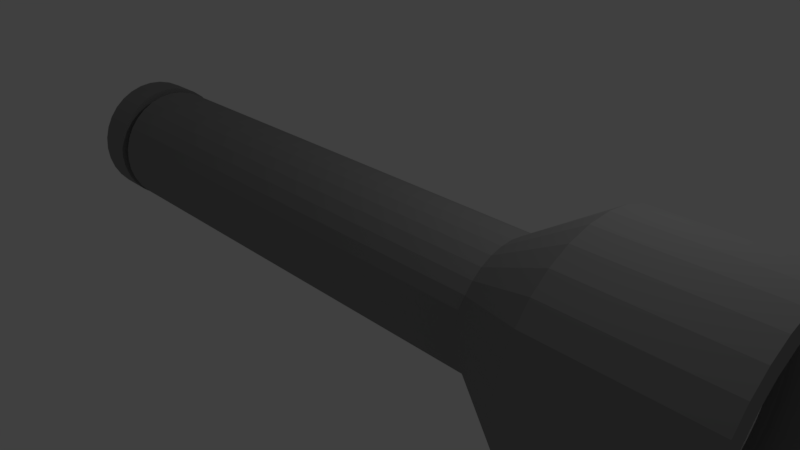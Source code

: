# Source: flashlight.blend  (saved by Blender 2.77.0; exported with 4.5.12 LTS)
import bpy
from mathutils import Matrix  # noqa: F401  (used for matrix-valued properties, if any)

bpy.ops.wm.read_factory_settings(use_empty=True)
scene = bpy.context.scene
scene.name = 'Scene'

# ---- collections
col_collection_1 = bpy.data.collections.new('Collection 1'); scene.collection.children.link(col_collection_1)

# ---- materials (node trees are filled in below, after node groups)
mat_flashlightmat = bpy.data.materials.new('FlashlightMat')
mat_flashlightmat.alpha_threshold = 0.0
mat_flashlightmat.use_transparent_shadow = False
mat_flashlightmat.diffuse_color = (0.2668, 0.2668, 0.2668, 1.0)
mat_flashlightmat.roughness = 0.5

# ---- material node trees

# ---- world
world_world = bpy.data.worlds.new('World'); scene.world = world_world
world_world.color = (0.05088, 0.05088, 0.05088)
world_world.use_sun_shadow = False
world_world.sun_shadow_jitter_overblur = 0.0
world_world.cycles.sampling_method = 'MANUAL'

# ---- cameras
cam_camera = bpy.data.cameras.new('Camera')
cam_camera.clip_end = 100.0
cam_camera.lens = 35.0
cam_camera.sensor_width = 32.0
cam_camera.sensor_height = 18.0
cam_camera.ortho_scale = 7.314
cam_camera.dof.focus_distance = 0.0
cam_camera.dof.aperture_fstop = 128.0

# ---- lights
light_lamp = bpy.data.lights.new('Lamp', 'POINT')
light_lamp.transmission_factor = 0.0
light_lamp.cutoff_distance = 30.0
light_lamp.energy = 100.0
light_lamp.shadow_buffer_clip_start = 1.001
light_lamp.shadow_soft_size = 0.1
light_lamp.shadow_maximum_resolution = 0.006
light_lamp.use_absolute_resolution = True

# ---- meshes
me_cylinder_001 = bpy.data.meshes.new('Cylinder.001')
me_cylinder_001.from_pydata([(-3.062, 0.7702, 0.6816), (-3.062, 0.7702, 1.028), (-2.829, 0.7472, 0.6816), (-2.829, 0.7472, 1.028), (-2.605, 0.6792, 0.6816), (-2.605, 0.6792, 1.028), (-2.399, 0.5689, 0.6816), (-2.399, 0.5689, 1.028), (-2.218, 0.4203, 0.6816), (-2.218, 0.4203, 1.028), (-2.069, 0.2394, 0.6816), (-2.069, 0.2394, 1.028), (-1.959, 0.03288, 0.6816), (-1.959, 0.03288, 1.028), (-1.891, -0.1912, 0.6816), (-1.891, -0.1912, 1.028), (-1.868, -0.4242, 0.6816), (-1.868, -0.4242, 1.028), (-1.891, -0.6572, 0.6816), (-1.891, -0.6572, 1.028), (-1.959, -0.8812, 0.6816), (-1.959, -0.8812, 1.028), (-2.069, -1.088, 0.6816), (-2.069, -1.088, 1.028), (-2.218, -1.269, 0.6816), (-2.218, -1.269, 1.028), (-2.399, -1.417, 0.6816), (-2.399, -1.417, 1.028), (-2.605, -1.528, 0.6816), (-2.605, -1.528, 1.028), (-2.829, -1.596, 0.6816), (-2.829, -1.596, 1.028), (-3.062, -1.618, 0.6816), (-3.062, -1.618, 1.028), (-3.295, -1.596, 0.6816), (-3.295, -1.596, 1.028), (-3.519, -1.528, 0.6816), (-3.519, -1.528, 1.028), (-3.726, -1.417, 0.6816), (-3.726, -1.417, 1.028), (-3.907, -1.269, 0.6816), (-3.907, -1.269, 1.028), (-4.055, -1.088, 0.6816), (-4.055, -1.088, 1.028), (-4.166, -0.8812, 0.6816), (-4.166, -0.8812, 1.028), (-4.234, -0.6572, 0.6816), (-4.234, -0.6572, 1.028), (-4.256, -0.4242, 0.6816), (-4.256, -0.4242, 1.028), (-4.234, -0.1912, 0.6816), (-4.234, -0.1912, 1.028), (-4.166, 0.03288, 0.6816), (-4.166, 0.03288, 1.028), (-4.055, 0.2394, 0.6816), (-4.055, 0.2394, 1.028), (-3.907, 0.4203, 0.6816), (-3.907, 0.4203, 1.028), (-3.726, 0.5689, 0.6816), (-3.726, 0.5689, 1.028), (-3.519, 0.6792, 0.6816), (-3.519, 0.6792, 1.028), (-3.295, 0.7472, 0.6816), (-3.295, 0.7472, 1.028)], [], [(0, 1, 3, 2), (2, 3, 5, 4), (4, 5, 7, 6), (6, 7, 9, 8), (8, 9, 11, 10), (10, 11, 13, 12), (12, 13, 15, 14), (14, 15, 17, 16), (16, 17, 19, 18), (18, 19, 21, 20), (20, 21, 23, 22), (22, 23, 25, 24), (24, 25, 27, 26), (26, 27, 29, 28), (28, 29, 31, 30), (30, 31, 33, 32), (32, 33, 35, 34), (34, 35, 37, 36), (36, 37, 39, 38), (38, 39, 41, 40), (40, 41, 43, 42), (42, 43, 45, 44), (44, 45, 47, 46), (46, 47, 49, 48), (48, 49, 51, 50), (50, 51, 53, 52), (52, 53, 55, 54), (54, 55, 57, 56), (56, 57, 59, 58), (58, 59, 61, 60), (3, 1, 63, 61, 59, 57, 55, 53, 51, 49, 47, 45, 43, 41, 39, 37, 35, 33, 31, 29, 27, 25, 23, 21, 19, 17, 15, 13, 11, 9, 7, 5), (60, 61, 63, 62), (62, 63, 1, 0), (0, 2, 4, 6, 8, 10, 12, 14, 16, 18, 20, 22, 24, 26, 28, 30, 32, 34, 36, 38, 40, 42, 44, 46, 48, 50, 52, 54, 56, 58, 60, 62)])
me_cylinder_001.use_remesh_preserve_volume = False
me_cylinder_001.use_remesh_preserve_attributes = False
me_cylinder_001.use_mirror_vertex_groups = False
me_cylinder_001.update()
me_cylinder = bpy.data.meshes.new('Cylinder')
me_cylinder.from_pydata([(-0.4116, 0.4804, 2.583), (-0.224, 0.4235, 2.583), (-0.05111, 0.3311, 2.583), (0.1004, 0.2068, 2.583), (0.2248, 0.05523, 2.583), (0.3172, -0.1177, 2.583), (0.3741, -0.3052, 2.583), (0.3933, -0.5003, 2.583), (0.3741, -0.6954, 2.583), (0.3172, -0.883, 2.583), (0.2248, -1.056, 2.583), (0.1004, -1.207, 2.583), (-0.05111, -1.332, 2.583), (-0.224, -1.424, 2.583), (-0.4116, -1.481, 2.583), (-0.6067, -1.5, 2.583), (-0.8018, -1.481, 2.583), (-0.9894, -1.424, 2.583), (-1.162, -1.332, 2.583), (-1.314, -1.207, 2.583), (-1.438, -1.056, 2.583), (-1.531, -0.883, 2.583), (-1.587, -0.6954, 2.583), (-1.607, -0.5003, 2.583), (-1.587, -0.3052, 2.583), (-1.531, -0.1177, 2.583), (-1.438, 0.05523, 2.583), (-1.314, 0.2068, 2.583), (-1.162, 0.3311, 2.583), (-0.9894, 0.4235, 2.583), (-0.8018, 0.4804, 2.583), (-0.6067, 0.4997, 2.583), (-0.4116, 0.4804, -4.042), (-0.224, 0.4235, -4.042), (-0.05111, 0.3311, -4.042), (0.1004, 0.2068, -4.042), (0.2248, 0.05523, -4.042), (0.3172, -0.1177, -4.042), (0.3741, -0.3052, -4.042), (0.3933, -0.5003, -4.042), (0.3741, -0.6954, -4.042), (0.3172, -0.883, -4.042), (0.2248, -1.056, -4.042), (0.1004, -1.207, -4.042), (-0.05111, -1.332, -4.042), (-0.224, -1.424, -4.042), (-0.4116, -1.481, -4.042), (-0.6067, -1.5, -4.042), (-0.8018, -1.481, -4.042), (-0.9894, -1.424, -4.042), (-1.162, -1.332, -4.042), (-1.314, -1.207, -4.042), (-1.438, -1.056, -4.042), (-1.531, -0.883, -4.042), (-1.587, -0.6954, -4.042), (-1.607, -0.5003, -4.042), (-1.587, -0.3052, -4.042), (-1.531, -0.1177, -4.042), (-1.438, 0.05523, -4.042), (-1.314, 0.2068, -4.042), (-1.162, 0.3311, -4.042), (-0.9894, 0.4235, -4.042), (-0.8018, 0.4804, -4.042), (-0.6067, 0.4997, -4.042), (-0.4116, 0.4804, -4.042), (-0.224, 0.4235, -4.042), (-0.05111, 0.3311, -4.042), (0.1004, 0.2068, -4.042), (0.2248, 0.05523, -4.042), (0.3172, -0.1177, -4.042), (0.3741, -0.3052, -4.042), (0.3933, -0.5003, -4.042), (0.3741, -0.6954, -4.042), (0.3172, -0.883, -4.042), (0.2248, -1.056, -4.042), (0.1004, -1.207, -4.042), (-0.05111, -1.332, -4.042), (-0.224, -1.424, -4.042), (-0.4116, -1.481, -4.042), (-0.6067, -1.5, -4.042), (-0.8018, -1.481, -4.042), (-0.9894, -1.424, -4.042), (-1.162, -1.332, -4.042), (-1.314, -1.207, -4.042), (-1.438, -1.056, -4.042), (-1.531, -0.883, -4.042), (-1.587, -0.6954, -4.042), (-1.607, -0.5003, -4.042), (-1.587, -0.3052, -4.042), (-1.531, -0.1177, -4.042), (-1.438, 0.05523, -4.042), (-1.314, 0.2068, -4.042), (-1.162, 0.3311, -4.042), (-0.9894, 0.4235, -4.042), (-0.8018, 0.4804, -4.042), (-0.6067, 0.4997, -4.042), (-0.461, 0.3122, -4.042), (-0.3055, 0.2651, -4.042), (-0.1623, 0.1885, -4.042), (-0.03677, 0.08548, -4.042), (0.06626, -0.04007, -4.042), (0.1428, -0.1833, -4.042), (0.19, -0.3387, -4.042), (0.2059, -0.5003, -4.042), (0.19, -0.662, -4.042), (0.1428, -0.8174, -4.042), (0.06626, -0.9606, -4.042), (-0.03677, -1.086, -4.042), (-0.1623, -1.189, -4.042), (-0.3055, -1.266, -4.042), (-0.461, -1.313, -4.042), (-0.6226, -1.329, -4.042), (-0.7842, -1.313, -4.042), (-0.9396, -1.266, -4.042), (-1.083, -1.189, -4.042), (-1.208, -1.086, -4.042), (-1.311, -0.9606, -4.042), (-1.388, -0.8174, -4.042), (-1.435, -0.662, -4.042), (-1.451, -0.5003, -4.042), (-1.435, -0.3387, -4.042), (-1.388, -0.1833, -4.042), (-1.311, -0.04007, -4.042), (-1.208, 0.08547, -4.042), (-1.083, 0.1885, -4.042), (-0.9396, 0.2651, -4.042), (-0.7842, 0.3122, -4.042), (-0.6226, 0.3281, -4.042), (-0.461, 0.3122, -4.171), (-0.3055, 0.2651, -4.171), (-0.1623, 0.1885, -4.171), (-0.03677, 0.08548, -4.171), (0.06626, -0.04007, -4.171), (0.1428, -0.1833, -4.171), (0.19, -0.3387, -4.171), (0.2059, -0.5003, -4.171), (0.19, -0.662, -4.171), (0.1428, -0.8174, -4.171), (0.06626, -0.9606, -4.171), (-0.03677, -1.086, -4.171), (-0.1623, -1.189, -4.171), (-0.3055, -1.266, -4.171), (-0.461, -1.313, -4.171), (-0.6226, -1.329, -4.171), (-0.7842, -1.313, -4.171), (-0.9396, -1.266, -4.171), (-1.083, -1.189, -4.171), (-1.208, -1.086, -4.171), (-1.311, -0.9606, -4.171), (-1.388, -0.8174, -4.171), (-1.435, -0.662, -4.171), (-1.451, -0.5003, -4.171), (-1.435, -0.3387, -4.171), (-1.388, -0.1833, -4.171), (-1.311, -0.04007, -4.171), (-1.208, 0.08547, -4.171), (-1.083, 0.1885, -4.171), (-0.9396, 0.2651, -4.171), (-0.7842, 0.3122, -4.171), (-0.6226, 0.3281, -4.171), (-0.4227, 0.5045, -4.171), (-0.2305, 0.4462, -4.171), (-0.0534, 0.3515, -4.171), (0.1019, 0.2241, -4.171), (0.2293, 0.06885, -4.171), (0.3239, -0.1083, -4.171), (0.3822, -0.3005, -4.171), (0.4019, -0.5003, -4.171), (0.3822, -0.7002, -4.171), (0.3239, -0.8924, -4.171), (0.2293, -1.07, -4.171), (0.1019, -1.225, -4.171), (-0.0534, -1.352, -4.171), (-0.2305, -1.447, -4.171), (-0.4227, -1.505, -4.171), (-0.6226, -1.525, -4.171), (-0.8225, -1.505, -4.171), (-1.015, -1.447, -4.171), (-1.192, -1.352, -4.171), (-1.347, -1.225, -4.171), (-1.474, -1.07, -4.171), (-1.569, -0.8924, -4.171), (-1.627, -0.7002, -4.171), (-1.647, -0.5003, -4.171), (-1.627, -0.3005, -4.171), (-1.569, -0.1083, -4.171), (-1.474, 0.06885, -4.171), (-1.347, 0.2241, -4.171), (-1.192, 0.3515, -4.171), (-1.015, 0.4462, -4.171), (-0.8225, 0.5045, -4.171), (-0.6226, 0.5242, -4.171), (-0.4227, 0.5045, -4.649), (-0.2305, 0.4462, -4.649), (-0.0534, 0.3515, -4.649), (0.1019, 0.2241, -4.649), (0.2293, 0.06885, -4.649), (0.3239, -0.1083, -4.649), (0.3822, -0.3005, -4.649), (0.4019, -0.5003, -4.649), (0.3822, -0.7002, -4.649), (0.3239, -0.8924, -4.649), (0.2293, -1.07, -4.649), (0.1019, -1.225, -4.649), (-0.0534, -1.352, -4.649), (-0.2305, -1.447, -4.649), (-0.4227, -1.505, -4.649), (-0.6226, -1.525, -4.649), (-0.8225, -1.505, -4.649), (-1.015, -1.447, -4.649), (-1.192, -1.352, -4.649), (-1.347, -1.225, -4.649), (-1.474, -1.07, -4.649), (-1.569, -0.8924, -4.649), (-1.627, -0.7002, -4.649), (-1.647, -0.5003, -4.649), (-1.627, -0.3005, -4.649), (-1.569, -0.1083, -4.649), (-1.474, 0.06885, -4.649), (-1.347, 0.2241, -4.649), (-1.192, 0.3515, -4.649), (-1.015, 0.4462, -4.649), (-0.8225, 0.5045, -4.649), (-0.6226, 0.5242, -4.649), (-0.4776, 0.2287, -4.969), (-0.3381, 0.1864, -4.969), (-0.2096, 0.1177, -4.969), (-0.09698, 0.02527, -4.969), (-0.004535, -0.08737, -4.969), (0.06416, -0.2159, -4.969), (0.1065, -0.3553, -4.969), (0.1207, -0.5003, -4.969), (0.1065, -0.6454, -4.969), (0.06416, -0.7848, -4.969), (-0.004534, -0.9133, -4.969), (-0.09698, -1.026, -4.969), (-0.2096, -1.118, -4.969), (-0.3381, -1.187, -4.969), (-0.4776, -1.229, -4.969), (-0.6226, -1.244, -4.969), (-0.7676, -1.229, -4.969), (-0.907, -1.187, -4.969), (-1.036, -1.118, -4.969), (-1.148, -1.026, -4.969), (-1.241, -0.9133, -4.969), (-1.309, -0.7848, -4.969), (-1.352, -0.6454, -4.969), (-1.366, -0.5003, -4.969), (-1.352, -0.3553, -4.969), (-1.309, -0.2159, -4.969), (-1.241, -0.08737, -4.969), (-1.148, 0.02527, -4.969), (-1.036, 0.1177, -4.969), (-0.907, 0.1864, -4.969), (-0.7676, 0.2287, -4.969), (-0.6226, 0.243, -4.969), (-0.5344, -0.05677, -5.191), (-0.4495, -0.08251, -5.191), (-0.3713, -0.1243, -5.191), (-0.3028, -0.1805, -5.191), (-0.2465, -0.2491, -5.191), (-0.2048, -0.3273, -5.191), (-0.179, -0.4121, -5.191), (-0.1703, -0.5003, -5.191), (-0.179, -0.5886, -5.191), (-0.2048, -0.6734, -5.191), (-0.2465, -0.7516, -5.191), (-0.3028, -0.8201, -5.191), (-0.3713, -0.8764, -5.191), (-0.4495, -0.9182, -5.191), (-0.5344, -0.9439, -5.191), (-0.6226, -0.9526, -5.191), (-0.7108, -0.9439, -5.191), (-0.7957, -0.9182, -5.191), (-0.8738, -0.8764, -5.191), (-0.9424, -0.8201, -5.191), (-0.9986, -0.7516, -5.191), (-1.04, -0.6734, -5.191), (-1.066, -0.5886, -5.191), (-1.075, -0.5003, -5.191), (-1.066, -0.4121, -5.191), (-1.04, -0.3273, -5.191), (-0.9986, -0.2491, -5.191), (-0.9424, -0.1805, -5.191), (-0.8738, -0.1243, -5.191), (-0.7957, -0.08251, -5.191), (-0.7108, -0.05677, -5.191), (-0.6226, -0.04808, -5.191), (-0.2495, 1.295, 3.655), (0.09393, 1.191, 3.655), (0.4105, 1.022, 3.655), (0.6879, 0.7942, 3.655), (0.9156, 0.5168, 3.655), (1.085, 0.2003, 3.655), (1.189, -0.1432, 3.655), (1.224, -0.5003, 3.655), (1.189, -0.8575, 3.655), (1.085, -1.201, 3.655), (0.9156, -1.517, 3.655), (0.6879, -1.795, 3.655), (0.4105, -2.023, 3.655), (0.09393, -2.192, 3.655), (-0.2495, -2.296, 3.655), (-0.6067, -2.331, 3.655), (-0.9638, -2.296, 3.655), (-1.307, -2.192, 3.655), (-1.624, -2.023, 3.655), (-1.901, -1.795, 3.655), (-2.129, -1.517, 3.655), (-2.298, -1.201, 3.655), (-2.402, -0.8575, 3.655), (-2.437, -0.5003, 3.655), (-2.402, -0.1432, 3.655), (-2.298, 0.2003, 3.655), (-2.129, 0.5168, 3.655), (-1.901, 0.7942, 3.655), (-1.624, 1.022, 3.655), (-1.307, 1.191, 3.655), (-0.9638, 1.295, 3.655), (-0.6067, 1.33, 3.655), (-0.2495, 1.295, 5.581), (0.09393, 1.191, 5.581), (0.4105, 1.022, 5.581), (0.6879, 0.7942, 5.581), (0.9156, 0.5168, 5.581), (1.085, 0.2003, 5.581), (1.189, -0.1432, 5.581), (1.224, -0.5003, 5.581), (1.189, -0.8575, 5.581), (1.085, -1.201, 5.581), (0.9156, -1.517, 5.581), (0.6879, -1.795, 5.581), (0.4105, -2.023, 5.581), (0.09393, -2.192, 5.581), (-0.2495, -2.296, 5.581), (-0.6067, -2.331, 5.581), (-0.9638, -2.296, 5.581), (-1.307, -2.192, 5.581), (-1.624, -2.023, 5.581), (-1.901, -1.795, 5.581), (-2.129, -1.517, 5.581), (-2.298, -1.201, 5.581), (-2.402, -0.8575, 5.581), (-2.437, -0.5003, 5.581), (-2.402, -0.1432, 5.581), (-2.298, 0.2003, 5.581), (-2.129, 0.5168, 5.581), (-1.901, 0.7942, 5.581), (-1.624, 1.022, 5.581), (-1.307, 1.191, 5.581), (-0.9638, 1.295, 5.581), (-0.6067, 1.33, 5.581), (-0.2593, 1.167, 5.629), (0.06007, 1.07, 5.629), (0.3544, 0.913, 5.629), (0.6124, 0.7013, 5.629), (0.8242, 0.4433, 5.629), (0.9815, 0.1489, 5.629), (1.078, -0.1705, 5.629), (1.111, -0.5026, 5.629), (1.078, -0.8348, 5.629), (0.9815, -1.154, 5.629), (0.8242, -1.449, 5.629), (0.6124, -1.707, 5.629), (0.3544, -1.918, 5.629), (0.06007, -2.076, 5.629), (-0.2593, -2.173, 5.629), (-0.5915, -2.205, 5.629), (-0.9237, -2.173, 5.629), (-1.243, -2.076, 5.629), (-1.537, -1.918, 5.629), (-1.795, -1.707, 5.629), (-2.007, -1.449, 5.629), (-2.164, -1.154, 5.629), (-2.261, -0.8348, 5.629), (-2.294, -0.5026, 5.629), (-2.261, -0.1705, 5.629), (-2.164, 0.1489, 5.629), (-2.007, 0.4433, 5.629), (-1.795, 0.7013, 5.629), (-1.537, 0.913, 5.629), (-1.243, 1.07, 5.629), (-0.9237, 1.167, 5.629), (-0.5915, 1.2, 5.629), (-0.2593, 1.167, 4.945), (0.06007, 1.07, 4.945), (0.3544, 0.913, 4.945), (0.6124, 0.7013, 4.945), (0.8242, 0.4433, 4.945), (0.9815, 0.1489, 4.945), (1.078, -0.1705, 4.945), (1.111, -0.5026, 4.945), (1.078, -0.8348, 4.945), (0.9815, -1.154, 4.945), (0.8242, -1.449, 4.945), (0.6124, -1.707, 4.945), (0.3544, -1.918, 4.945), (0.06007, -2.076, 4.945), (-0.2593, -2.173, 4.945), (-0.5915, -2.205, 4.945), (-0.9236, -2.173, 4.945), (-1.243, -2.076, 4.945), (-1.537, -1.918, 4.945), (-1.795, -1.707, 4.945), (-2.007, -1.449, 4.945), (-2.164, -1.154, 4.945), (-2.261, -0.8348, 4.945), (-2.294, -0.5026, 4.945), (-2.261, -0.1705, 4.945), (-2.164, 0.1489, 4.945), (-2.007, 0.4433, 4.945), (-1.795, 0.7013, 4.945), (-1.537, 0.913, 4.945), (-1.243, 1.07, 4.945), (-0.9237, 1.167, 4.945), (-0.5915, 1.2, 4.945), (-0.2986, 0.9699, 3.959), (-0.01693, 0.8845, 3.959), (0.2426, 0.7457, 3.959), (0.4702, 0.559, 3.959), (0.6569, 0.3315, 3.959), (0.7956, 0.07192, 3.959), (0.8811, -0.2097, 3.959), (0.9099, -0.5026, 3.959), (0.8811, -0.7955, 3.959), (0.7956, -1.077, 3.959), (0.6569, -1.337, 3.959), (0.4702, -1.564, 3.959), (0.2426, -1.751, 3.959), (-0.01693, -1.89, 3.959), (-0.2986, -1.975, 3.959), (-0.5915, -2.004, 3.959), (-0.8844, -1.975, 3.959), (-1.166, -1.89, 3.959), (-1.426, -1.751, 3.959), (-1.653, -1.564, 3.959), (-1.84, -1.337, 3.959), (-1.979, -1.077, 3.959), (-2.064, -0.7955, 3.959), (-2.093, -0.5026, 3.959), (-2.064, -0.2097, 3.959), (-1.979, 0.07192, 3.959), (-1.84, 0.3315, 3.959), (-1.653, 0.559, 3.959), (-1.426, 0.7457, 3.959), (-1.166, 0.8845, 3.959), (-0.8844, 0.9699, 3.959), (-0.5915, 0.9988, 3.959), (-0.3666, 0.6282, 3.306), (-0.1503, 0.5626, 3.306), (0.04907, 0.456, 3.306), (0.2238, 0.3126, 3.306), (0.3672, 0.1379, 3.306), (0.4737, -0.06142, 3.306), (0.5393, -0.2777, 3.306), (0.5615, -0.5026, 3.306), (0.5393, -0.7276, 3.306), (0.4737, -0.9439, 3.306), (0.3672, -1.143, 3.306), (0.2238, -1.318, 3.306), (0.04907, -1.461, 3.306), (-0.1503, -1.568, 3.306), (-0.3666, -1.633, 3.306), (-0.5915, -1.656, 3.306), (-0.8164, -1.633, 3.306), (-1.033, -1.568, 3.306), (-1.232, -1.461, 3.306), (-1.407, -1.318, 3.306), (-1.55, -1.143, 3.306), (-1.657, -0.9439, 3.306), (-1.722, -0.7276, 3.306), (-1.744, -0.5026, 3.306), (-1.722, -0.2777, 3.306), (-1.657, -0.06142, 3.306), (-1.55, 0.1379, 3.306), (-1.407, 0.3126, 3.306), (-1.232, 0.456, 3.306), (-1.033, 0.5626, 3.306), (-0.8164, 0.6282, 3.306), (-0.5915, 0.6503, 3.306)], [], [(22, 23, 55, 54), (9, 10, 42, 41), (23, 24, 56, 55), (10, 11, 43, 42), (24, 25, 57, 56), (11, 12, 44, 43), (25, 26, 58, 57), (12, 13, 45, 44), (31, 0, 32, 63), (26, 27, 59, 58), (13, 14, 46, 45), (0, 1, 33, 32), (27, 28, 60, 59), (14, 15, 47, 46), (1, 2, 34, 33), (28, 29, 61, 60), (15, 16, 48, 47), (2, 3, 35, 34), (29, 30, 62, 61), (16, 17, 49, 48), (3, 4, 36, 35), (30, 31, 63, 62), (17, 18, 50, 49), (4, 5, 37, 36), (18, 19, 51, 50), (5, 6, 38, 37), (19, 20, 52, 51), (6, 7, 39, 38), (20, 21, 53, 52), (7, 8, 40, 39), (21, 22, 54, 53), (8, 9, 41, 40), (35, 36, 68, 67), (62, 63, 95, 94), (49, 50, 82, 81), (36, 37, 69, 68), (50, 51, 83, 82), (37, 38, 70, 69), (51, 52, 84, 83), (38, 39, 71, 70), (52, 53, 85, 84), (39, 40, 72, 71), (53, 54, 86, 85), (40, 41, 73, 72), (54, 55, 87, 86), (41, 42, 74, 73), (55, 56, 88, 87), (42, 43, 75, 74), (56, 57, 89, 88), (43, 44, 76, 75), (57, 58, 90, 89), (44, 45, 77, 76), (63, 32, 64, 95), (58, 59, 91, 90), (45, 46, 78, 77), (32, 33, 65, 64), (59, 60, 92, 91), (46, 47, 79, 78), (33, 34, 66, 65), (60, 61, 93, 92), (47, 48, 80, 79), (34, 35, 67, 66), (61, 62, 94, 93), (48, 49, 81, 80), (70, 71, 103, 102), (84, 85, 117, 116), (71, 72, 104, 103), (85, 86, 118, 117), (72, 73, 105, 104), (86, 87, 119, 118), (73, 74, 106, 105), (87, 88, 120, 119), (74, 75, 107, 106), (88, 89, 121, 120), (75, 76, 108, 107), (89, 90, 122, 121), (76, 77, 109, 108), (95, 64, 96, 127), (90, 91, 123, 122), (77, 78, 110, 109), (64, 65, 97, 96), (91, 92, 124, 123), (78, 79, 111, 110), (65, 66, 98, 97), (92, 93, 125, 124), (79, 80, 112, 111), (66, 67, 99, 98), (93, 94, 126, 125), (80, 81, 113, 112), (67, 68, 100, 99), (94, 95, 127, 126), (81, 82, 114, 113), (68, 69, 101, 100), (82, 83, 115, 114), (69, 70, 102, 101), (83, 84, 116, 115), (105, 106, 138, 137), (119, 120, 152, 151), (106, 107, 139, 138), (120, 121, 153, 152), (107, 108, 140, 139), (121, 122, 154, 153), (108, 109, 141, 140), (127, 96, 128, 159), (122, 123, 155, 154), (109, 110, 142, 141), (96, 97, 129, 128), (123, 124, 156, 155), (110, 111, 143, 142), (97, 98, 130, 129), (124, 125, 157, 156), (111, 112, 144, 143), (98, 99, 131, 130), (125, 126, 158, 157), (112, 113, 145, 144), (99, 100, 132, 131), (126, 127, 159, 158), (113, 114, 146, 145), (100, 101, 133, 132), (114, 115, 147, 146), (101, 102, 134, 133), (115, 116, 148, 147), (102, 103, 135, 134), (116, 117, 149, 148), (103, 104, 136, 135), (117, 118, 150, 149), (104, 105, 137, 136), (118, 119, 151, 150), (140, 141, 173, 172), (159, 128, 160, 191), (154, 155, 187, 186), (141, 142, 174, 173), (128, 129, 161, 160), (155, 156, 188, 187), (142, 143, 175, 174), (129, 130, 162, 161), (156, 157, 189, 188), (143, 144, 176, 175), (130, 131, 163, 162), (157, 158, 190, 189), (144, 145, 177, 176), (131, 132, 164, 163), (158, 159, 191, 190), (145, 146, 178, 177), (132, 133, 165, 164), (146, 147, 179, 178), (133, 134, 166, 165), (147, 148, 180, 179), (134, 135, 167, 166), (148, 149, 181, 180), (135, 136, 168, 167), (149, 150, 182, 181), (136, 137, 169, 168), (150, 151, 183, 182), (137, 138, 170, 169), (151, 152, 184, 183), (138, 139, 171, 170), (152, 153, 185, 184), (139, 140, 172, 171), (153, 154, 186, 185), (175, 176, 208, 207), (162, 163, 195, 194), (189, 190, 222, 221), (176, 177, 209, 208), (163, 164, 196, 195), (190, 191, 223, 222), (177, 178, 210, 209), (164, 165, 197, 196), (178, 179, 211, 210), (165, 166, 198, 197), (179, 180, 212, 211), (166, 167, 199, 198), (180, 181, 213, 212), (167, 168, 200, 199), (181, 182, 214, 213), (168, 169, 201, 200), (182, 183, 215, 214), (169, 170, 202, 201), (183, 184, 216, 215), (170, 171, 203, 202), (184, 185, 217, 216), (171, 172, 204, 203), (185, 186, 218, 217), (172, 173, 205, 204), (191, 160, 192, 223), (186, 187, 219, 218), (173, 174, 206, 205), (160, 161, 193, 192), (187, 188, 220, 219), (174, 175, 207, 206), (161, 162, 194, 193), (188, 189, 221, 220), (210, 211, 243, 242), (197, 198, 230, 229), (211, 212, 244, 243), (198, 199, 231, 230), (212, 213, 245, 244), (199, 200, 232, 231), (213, 214, 246, 245), (200, 201, 233, 232), (214, 215, 247, 246), (201, 202, 234, 233), (215, 216, 248, 247), (202, 203, 235, 234), (216, 217, 249, 248), (203, 204, 236, 235), (217, 218, 250, 249), (204, 205, 237, 236), (223, 192, 224, 255), (218, 219, 251, 250), (205, 206, 238, 237), (192, 193, 225, 224), (219, 220, 252, 251), (206, 207, 239, 238), (193, 194, 226, 225), (220, 221, 253, 252), (207, 208, 240, 239), (194, 195, 227, 226), (221, 222, 254, 253), (208, 209, 241, 240), (195, 196, 228, 227), (222, 223, 255, 254), (209, 210, 242, 241), (196, 197, 229, 228), (245, 246, 278, 277), (232, 233, 265, 264), (246, 247, 279, 278), (233, 234, 266, 265), (247, 248, 280, 279), (234, 235, 267, 266), (248, 249, 281, 280), (235, 236, 268, 267), (249, 250, 282, 281), (236, 237, 269, 268), (255, 224, 256, 287), (250, 251, 283, 282), (237, 238, 270, 269), (224, 225, 257, 256), (251, 252, 284, 283), (238, 239, 271, 270), (225, 226, 258, 257), (252, 253, 285, 284), (239, 240, 272, 271), (226, 227, 259, 258), (253, 254, 286, 285), (240, 241, 273, 272), (227, 228, 260, 259), (254, 255, 287, 286), (241, 242, 274, 273), (228, 229, 261, 260), (242, 243, 275, 274), (229, 230, 262, 261), (243, 244, 276, 275), (230, 231, 263, 262), (244, 245, 277, 276), (231, 232, 264, 263), (287, 256, 257, 258, 259, 260, 261, 262, 263, 264, 265, 266, 267, 268, 269, 270, 271, 272, 273, 274, 275, 276, 277, 278, 279, 280, 281, 282, 283, 284, 285, 286), (23, 22, 310, 311), (10, 9, 297, 298), (24, 23, 311, 312), (11, 10, 298, 299), (25, 24, 312, 313), (12, 11, 299, 300), (26, 25, 313, 314), (13, 12, 300, 301), (0, 31, 319, 288), (27, 26, 314, 315), (14, 13, 301, 302), (1, 0, 288, 289), (28, 27, 315, 316), (15, 14, 302, 303), (2, 1, 289, 290), (29, 28, 316, 317), (16, 15, 303, 304), (3, 2, 290, 291), (30, 29, 317, 318), (17, 16, 304, 305), (4, 3, 291, 292), (31, 30, 318, 319), (18, 17, 305, 306), (5, 4, 292, 293), (19, 18, 306, 307), (6, 5, 293, 294), (20, 19, 307, 308), (7, 6, 294, 295), (21, 20, 308, 309), (8, 7, 295, 296), (22, 21, 309, 310), (9, 8, 296, 297), (316, 315, 347, 348), (303, 302, 334, 335), (290, 289, 321, 322), (317, 316, 348, 349), (304, 303, 335, 336), (291, 290, 322, 323), (318, 317, 349, 350), (305, 304, 336, 337), (292, 291, 323, 324), (319, 318, 350, 351), (306, 305, 337, 338), (293, 292, 324, 325), (307, 306, 338, 339), (294, 293, 325, 326), (308, 307, 339, 340), (295, 294, 326, 327), (309, 308, 340, 341), (296, 295, 327, 328), (310, 309, 341, 342), (297, 296, 328, 329), (311, 310, 342, 343), (298, 297, 329, 330), (312, 311, 343, 344), (299, 298, 330, 331), (313, 312, 344, 345), (300, 299, 331, 332), (314, 313, 345, 346), (301, 300, 332, 333), (288, 319, 351, 320), (315, 314, 346, 347), (302, 301, 333, 334), (289, 288, 320, 321), (351, 350, 382, 383), (338, 337, 369, 370), (325, 324, 356, 357), (339, 338, 370, 371), (326, 325, 357, 358), (340, 339, 371, 372), (327, 326, 358, 359), (341, 340, 372, 373), (328, 327, 359, 360), (342, 341, 373, 374), (329, 328, 360, 361), (343, 342, 374, 375), (330, 329, 361, 362), (344, 343, 375, 376), (331, 330, 362, 363), (345, 344, 376, 377), (332, 331, 363, 364), (346, 345, 377, 378), (333, 332, 364, 365), (320, 351, 383, 352), (347, 346, 378, 379), (334, 333, 365, 366), (321, 320, 352, 353), (348, 347, 379, 380), (335, 334, 366, 367), (322, 321, 353, 354), (349, 348, 380, 381), (336, 335, 367, 368), (323, 322, 354, 355), (350, 349, 381, 382), (337, 336, 368, 369), (324, 323, 355, 356), (357, 356, 388, 389), (371, 370, 402, 403), (358, 357, 389, 390), (372, 371, 403, 404), (359, 358, 390, 391), (373, 372, 404, 405), (360, 359, 391, 392), (374, 373, 405, 406), (361, 360, 392, 393), (375, 374, 406, 407), (362, 361, 393, 394), (376, 375, 407, 408), (363, 362, 394, 395), (377, 376, 408, 409), (364, 363, 395, 396), (378, 377, 409, 410), (365, 364, 396, 397), (352, 383, 415, 384), (379, 378, 410, 411), (366, 365, 397, 398), (353, 352, 384, 385), (380, 379, 411, 412), (367, 366, 398, 399), (354, 353, 385, 386), (381, 380, 412, 413), (368, 367, 399, 400), (355, 354, 386, 387), (382, 381, 413, 414), (369, 368, 400, 401), (356, 355, 387, 388), (383, 382, 414, 415), (370, 369, 401, 402), (392, 391, 423, 424), (406, 405, 437, 438), (393, 392, 424, 425), (407, 406, 438, 439), (394, 393, 425, 426), (408, 407, 439, 440), (395, 394, 426, 427), (409, 408, 440, 441), (396, 395, 427, 428), (410, 409, 441, 442), (397, 396, 428, 429), (384, 415, 447, 416), (411, 410, 442, 443), (398, 397, 429, 430), (385, 384, 416, 417), (412, 411, 443, 444), (399, 398, 430, 431), (386, 385, 417, 418), (413, 412, 444, 445), (400, 399, 431, 432), (387, 386, 418, 419), (414, 413, 445, 446), (401, 400, 432, 433), (388, 387, 419, 420), (415, 414, 446, 447), (402, 401, 433, 434), (389, 388, 420, 421), (403, 402, 434, 435), (390, 389, 421, 422), (404, 403, 435, 436), (391, 390, 422, 423), (405, 404, 436, 437), (427, 426, 458, 459), (441, 440, 472, 473), (428, 427, 459, 460), (442, 441, 473, 474), (429, 428, 460, 461), (416, 447, 479, 448), (443, 442, 474, 475), (430, 429, 461, 462), (417, 416, 448, 449), (444, 443, 475, 476), (431, 430, 462, 463), (418, 417, 449, 450), (445, 444, 476, 477), (432, 431, 463, 464), (419, 418, 450, 451), (446, 445, 477, 478), (433, 432, 464, 465), (420, 419, 451, 452), (447, 446, 478, 479), (434, 433, 465, 466), (421, 420, 452, 453), (435, 434, 466, 467), (422, 421, 453, 454), (436, 435, 467, 468), (423, 422, 454, 455), (437, 436, 468, 469), (424, 423, 455, 456), (438, 437, 469, 470), (425, 424, 456, 457), (439, 438, 470, 471), (426, 425, 457, 458), (440, 439, 471, 472)])
_uv = me_cylinder.uv_layers.new(name='UVMap')
_uv.uv.foreach_set('vector', [0.9384, 20.21, 1.063, 20.68, -0.0471, -23.98, 0.025, -23.73, -1.18, 21.85, -1.103, 21.21, 1.187, -24.25, 1.243, -24.6, 1.063, 20.68, 1.158, 21.24, -0.1021, -24.27, -0.0471, -23.98, -1.103, 21.21, -0.9941, 20.66, 1.126, -23.95, 1.187, -24.25, 1.158, 21.24, 1.221, 21.88, -0.1368, -24.61, -0.1021, -24.27, -0.9941, 20.66, -0.8591, 20.19, 1.051, -23.7, 1.126, -23.95, 1.221, 21.88, 1.245, 22.6, -0.1485, -24.99, -0.1368, -24.61, -0.8591, 20.19, -0.7022, 19.8, 0.9643, -23.5, 1.051, -23.7, 0.6224, 27.47, 0.3124, 28.69, 0.3999, -28.24, 0.2341, -27.56, 1.245, 22.6, 1.227, 23.41, -0.1346, -25.41, -0.1485, -24.99, -0.7022, 19.8, -0.5281, 19.51, 0.8674, -23.35, 0.9643, -23.5, 0.3124, 28.69, -0.07213, 29.98, 0.6022, -28.98, 0.3999, -28.24, 1.227, 23.41, 1.161, 24.3, -0.09252, -25.87, -0.1346, -25.41, -0.5281, 19.51, -0.3413, 19.29, 0.7625, -23.24, 0.8674, -23.35, -0.07213, 29.98, -0.4269, 28.68, 0.792, -28.23, 0.6022, -28.98, 1.161, 24.3, 1.041, 25.28, -0.01983, -26.37, -0.09252, -25.87, -0.3413, 19.29, -0.1465, 19.17, 0.6521, -23.17, 0.7625, -23.24, -0.4269, 28.68, -0.7091, 27.45, 0.9491, -27.56, 0.792, -28.23, 1.041, 25.28, 0.8635, 26.33, 0.08512, -26.93, -0.01983, -26.37, -0.1465, 19.17, 0.05193, 19.13, 0.5387, -23.15, 0.6521, -23.17, -0.7091, 27.45, -0.9241, 26.31, 1.073, -26.95, 0.9491, -27.56, 0.8635, 26.33, 0.6224, 27.47, 0.2341, -27.56, 0.08512, -26.93, 0.05193, 19.13, 0.2494, 19.17, 0.4252, -23.18, 0.5387, -23.15, -0.9241, 26.31, -1.078, 25.25, 1.165, -26.39, 1.073, -26.95, 0.2494, 19.17, 0.4413, 19.3, 0.3142, -23.25, 0.4252, -23.18, -1.078, 25.25, -1.175, 24.28, 1.225, -25.87, 1.165, -26.39, 0.4413, 19.3, 0.6231, 19.52, 0.2086, -23.37, 0.3142, -23.25, -1.175, 24.28, -1.221, 23.38, 1.257, -25.4, 1.225, -25.87, 0.6231, 19.52, 0.7904, 19.82, 0.1112, -23.53, 0.2086, -23.37, -1.221, 23.38, -1.221, 22.57, 1.263, -24.98, 1.257, -25.4, 0.7904, 19.82, 0.9384, 20.21, 0.025, -23.73, 0.1112, -23.53, -1.221, 22.57, -1.18, 21.85, 1.243, -24.6, 1.263, -24.98, 0.0, 0.0, 0.0, 0.0, 0.0, 0.0, 0.0, 0.0, 0.0, 0.0, 0.0, 0.0, 0.0, 0.0, 0.0, 0.0, 0.0, 0.0, 0.0, 0.0, 0.0, 0.0, 0.0, 0.0, 0.0, 0.0, 0.0, 0.0, 0.0, 0.0, 0.0, 0.0, 0.0, 0.0, 0.0, 0.0, 0.0, 0.0, 0.0, 0.0, 0.0, 0.0, 0.0, 0.0, 0.0, 0.0, 0.0, 0.0, 0.0, 0.0, 0.0, 0.0, 0.0, 0.0, 0.0, 0.0, 0.0, 0.0, 0.0, 0.0, 0.0, 0.0, 0.0, 0.0, 0.0, 0.0, 0.0, 0.0, 0.0, 0.0, 0.0, 0.0, 0.0, 0.0, 0.0, 0.0, 0.0, 0.0, 0.0, 0.0, 0.0, 0.0, 0.0, 0.0, 0.0, 0.0, 0.0, 0.0, 0.0, 0.0, 0.0, 0.0, 0.0, 0.0, 0.0, 0.0, 0.0, 0.0, 0.0, 0.0, 0.0, 0.0, 0.0, 0.0, 0.0, 0.0, 0.0, 0.0, 0.0, 0.0, 0.0, 0.0, 0.0, 0.0, 0.0, 0.0, 0.0, 0.0, 0.0, 0.0, 0.0, 0.0, 0.0, 0.0, 0.0, 0.0, 0.0, 0.0, 0.0, 0.0, 0.0, 0.0, 0.0, 0.0, 0.0, 0.0, 0.0, 0.0, 0.0, 0.0, 0.0, 0.0, 0.0, 0.0, 0.0, 0.0, 0.0, 0.0, 0.0, 0.0, 0.0, 0.0, 0.0, 0.0, 0.0, 0.0, 0.0, 0.0, 0.0, 0.0, 0.0, 0.0, 0.0, 0.0, 0.0, 0.0, 0.0, 0.0, 0.0, 0.0, 0.0, 0.0, 0.0, 0.0, 0.0, 0.0, 0.0, 0.0, 0.0, 0.0, 0.0, 0.0, 0.0, 0.0, 0.0, 0.0, 0.0, 0.0, 0.0, 0.0, 0.0, 0.0, 0.0, 0.0, 0.0, 0.0, 0.0, 0.0, 0.0, 0.0, 0.0, 0.0, 0.0, 0.0, 0.0, 0.0, 0.0, 0.0, 0.0, 0.0, 0.0, 0.0, 0.0, 0.0, 0.0, 0.0, 0.0, 0.0, 0.0, 0.0, 0.0, 0.0, 0.0, 0.0, 0.0, 0.0, 0.0, 0.0, 0.0, 0.0, 0.0, 0.0, 0.0, 0.0, 0.0, 0.0, 0.0, 0.0, 0.0, 0.0, 0.0, 0.0, 0.0, 0.0, 0.0, 0.0, 0.0, 0.0, 0.0, 0.0, 0.0, 0.0, 0.0, 0.0, 0.0, 0.0, 0.0, 0.0, 0.0, 0.0, 0.0, 0.0, 0.0, 0.0, 0.0, 0.0, 0.0, 0.0, 0.0, 0.0, 0.0, 0.0, 0.0, 0.0, 0.0, 0.0, 0.0, 0.0, 0.0, 0.0, 0.0, 0.0, 0.0, 0.0, 0.0, 0.0, 0.0, 0.0, 0.0, 0.0, 0.0, 0.0, 0.0, 0.0, 0.0, 0.0, 0.0, 0.0, 0.0, 0.0, 0.0, 0.0, 0.0, 0.0, 0.0, 0.0, 0.0, 0.0, 0.0, 0.0, 0.0, 0.0, 0.0, 0.0, 0.0, 0.0, 0.0, 0.0, 0.0, 0.0, 0.0, 0.0, 0.0, 0.0, 0.0, 0.0, 0.0, 0.0, 0.0, 0.0, 0.0, 0.0, 0.0, 0.0, 0.0, 0.0, 0.0, 0.0, 0.0, 0.0, 0.0, 0.0, 0.0, 0.0, 0.0, 0.0, 0.0, 0.0, 0.0, 0.0, 0.0, 0.0, 0.0, 0.0, 0.0, 0.0, 0.0, 0.0, 0.0, 0.0, 0.0, 0.0, 0.0, 0.0, 0.0, 0.0, 0.0, 0.0, 0.0, 0.0, 0.0, 0.0, 0.0, 0.0, 0.0, 0.0, 0.0, 0.0, 0.0, 0.0, 0.0, 0.0, 0.0, 0.0, 0.0, 0.0, 0.0, 0.0, 0.0, 0.0, 0.0, 0.0, 0.0, 0.0, 0.0, 0.0, 0.0, 0.0, 0.0, 0.0, 0.0, 0.0, 0.0, 0.0, 0.0, 0.0, 0.0, 0.0, 0.0, 0.0, 0.0, 0.0, 0.0, 0.0, 0.0, 0.0, 0.0, 0.0, 0.0, 0.0, 0.0, 0.0, 0.0, 0.0, 0.0, 0.0, 0.0, 0.0, 0.0, 0.0, 0.0, 0.0, 0.0, 0.0, 0.0, 0.0, 0.0, 0.0, 0.0, 0.0, 0.0, 0.0, 0.0, 0.0, 0.0, 0.0, 0.0, 0.0, 0.0, 0.0, 0.0, 0.0, 0.0, 0.0, 0.0, 0.0, 0.0, 0.0, 0.0, 0.0, 0.0, 0.0, 0.0, 0.0, 0.0, 0.0, 0.0, 0.0, 0.0, 0.0, 0.0, 0.0, 0.0, 0.0, 0.0, 0.0, 0.0, 0.0, 0.0, 0.0, 0.0, 0.0, 0.0, 0.0, 0.0, 0.0, 0.0, 0.0, 0.0, 0.0, 0.0, 0.0, 0.0, 0.0, 0.0, 0.0, 0.0, 0.0, 0.0, 0.0, 0.0, 0.0, 0.0, 0.0, 0.0, 0.0, 0.0, 0.0, 0.0, 0.0, 0.0, 0.0, 0.0, 0.0, 0.0, 0.0, 0.0, 0.0, 0.0, 0.0, 0.0, 0.0, 0.0, 0.0, 0.0, 0.0, 0.0, 0.0, 0.0, 0.0, 0.0, 0.0, 0.0, 0.0, 0.0, 0.0, 0.0, 0.0, 0.0, 0.0, 0.0, 0.0, 0.0, 0.0, 0.0, 0.0, 0.0, 0.0, 0.0, 0.0, 0.0, 0.0, 0.0, 0.0, 0.0, 0.0, 0.0, 0.0, 0.0, 0.0, 0.0, 0.0, 0.0, 0.0, 0.0, 0.0, 0.0, 0.0, 0.0, 0.0, 0.0, 0.0, 0.0, 0.0, 0.0, 0.0, 0.0, 0.0, 0.0, 0.0, 0.0, 0.0, 0.0, 0.0, 0.0, 0.0, 0.0, 0.0, 0.0, 0.0, 0.0, 0.0, 0.0, 0.0, 0.0, 0.0, 0.0, 0.0, 0.0, 0.0, 0.0, 0.0, 0.0, 0.0, 0.0, 0.0, 0.0, 0.0, 0.0, 0.0, 0.0, 0.0, 0.0, 0.0, 0.0, 0.0, 0.0, 0.0, 0.0, 0.0, 0.0, 0.0, 0.0, 0.0, 0.0, 0.0, 0.0, 0.0, 0.0, 0.0, 0.0, 0.0, 0.0, 0.0, 0.0, 0.0, 0.0, 0.0, 0.0, 0.0, 0.0, 0.0, 0.0, 0.0, 0.0, 0.0, 0.0, 0.0, 0.0, 0.0, 0.0, 0.0, 0.0, 0.0, 0.0, 0.0, 0.0, 0.0, 0.0, 0.0, 0.0, 0.0, 0.0, 0.0, 0.0, 0.0, 0.0, 0.0, 0.0, 0.0, 0.0, 0.0, 0.0, 0.0, 0.0, 0.0, 0.0, 0.0, 0.0, 0.0, 0.0, 0.0, 0.0, 0.0, 0.0, 0.0, 0.0, 0.0, 0.0, 0.0, 0.0, 0.0, 0.0, 0.0, 0.0, 0.0, 0.0, 0.0, 0.0, 0.0, 0.0, 0.0, 0.0, 0.0, 0.0, 0.0, 0.0, 0.0, 0.0, 0.0, 0.0, 0.0, 0.0, 0.0, 0.0, 0.0, 0.0, 0.0, 0.0, 0.0, 0.0, 0.0, 0.0, 0.0, 0.0, 0.0, 0.0, 0.0, 0.0, 0.0, 0.0, 0.0, 0.0, 0.0, 0.0, 0.0, 0.0, 0.0, 0.0, 0.0, 0.0, 0.0, 0.0, 0.0, 0.0, 0.0, 0.0, 0.0, 0.0, 0.0, 0.0, 0.0, 0.0, 0.0, 0.0, 0.0, 0.0, 0.0, 0.0, 0.0, 0.0, 0.0, 0.0, 0.0, 0.0, 0.0, 0.0, 0.0, 0.0, 0.0, 0.0, 0.0, 0.0, 0.0, 0.0, 0.0, 0.0, 0.0, 0.0, 0.0, 0.0, 0.0, 0.0, 0.0, 0.0, 0.0, 0.0, 0.0, 0.0, 0.0, 0.0, 0.0, 0.0, 0.0, 0.0, 0.0, 0.0, 0.0, 0.0, 0.0, 0.0, 0.0, 0.0, 0.0, 0.0, 0.0, 0.0, 0.0, 0.0, 0.0, 0.0, 0.0, 0.0, 0.0, 0.0, 0.0, 0.0, 0.0, 0.0, 0.0, 0.0, 0.0, 0.0, 0.0, 0.0, 0.0, 0.0, 0.0, 0.0, 0.0, 0.0, 0.0, 0.0, 0.0, 0.0, 0.0, 0.0, 0.0, 0.0, 0.0, 0.0, 0.0, 0.0, 0.0, 0.0, 0.0, 0.0, 0.0, 0.0, 0.0, 0.0, 0.0, 0.0, 0.0, 0.0, 0.0, 0.0, 0.0, 0.0, 0.0, 0.0, 0.0, 0.0, 0.0, 0.0, 0.0, 0.0, 0.0, 0.0, 0.0, 0.0, 0.0, 0.0, 0.0, 0.0, 0.0, 0.0, 0.0, 0.0, 0.0, 0.0, 0.0, 0.0, 0.0, 0.0, 0.0, 0.0, 0.0, 0.0, 0.0, 0.0, 0.0, 0.0, 0.0, 0.0, 0.0, 0.0, 0.0, 0.0, 0.0, 0.0, 0.0, 0.0, 0.0, 0.0, 0.0, 0.0, 0.0, 0.0, 0.0, 0.0, 0.0, 0.0, 0.0, 0.0, 0.0, 0.0, 0.0, 0.0, 0.0, 0.0, 0.0, 0.0, 0.0, 0.0, 0.0, 0.0, 0.0, 0.0, 0.0, 0.0, 0.0, 0.0, 0.0, 0.0, 0.0, 0.0, 0.0, 0.0, 0.0, 0.0, 0.0, 0.0, 0.0, 0.0, 0.0, 0.0, 0.0, 0.0, 0.0, 0.0, 0.0, 0.0, 0.0, 0.0, 0.0, 0.0, 0.0, 0.0, 0.0, 0.0, 0.0, 0.0, 0.0, 0.0, 0.0, 0.0, 0.0, 0.0, 0.0, 0.0, 0.0, 0.0, 0.0, 0.0, 0.0, 0.0, 0.0, 0.0, 0.0, 0.0, 0.0, 0.0, 0.0, 0.0, 0.0, 0.0, 0.0, 0.0, 0.0, 0.0, 0.0, 0.0, 0.0, 0.0, 0.0, 0.0, 0.0, 0.0, 0.0, 0.0, 0.0, 0.0, 0.0, 0.0, 0.0, 0.0, 0.0, 0.0, 0.0, 0.0, 0.0, 0.0, 0.0, 0.0, 0.0, 0.0, 0.0, 0.0, 0.0, 0.0, 0.0, 0.0, 0.0, 0.0, 0.0, 0.0, 0.0, 0.0, 0.0, 0.0, 0.0, 0.0, 0.0, 0.0, 0.0, 0.0, 0.0, 0.0, 0.0, 0.0, 0.0, 0.0, 0.0, 0.0, 0.0, 0.0, 0.0, 0.0, 0.0, 0.0, 0.0, 0.0, 0.0, 0.0, 0.0, 0.0, 0.0, 0.0, 0.0, 0.0, 0.0, 0.0, 0.0, 0.0, 0.0, 0.0, 0.0, 0.0, 0.0, 0.0, 0.0, 0.0, 0.0, 0.0, 0.0, 0.0, 0.0, 0.0, 0.0, 0.0, 0.0, 0.0, 0.0, 0.0, 0.0, 0.0, 0.0, 0.0, 0.0, 0.0, 0.0, 0.0, 0.0, 0.0, 0.0, 0.0, 0.0, 0.0, 0.0, 0.0, 0.0, 0.0, 0.0, 0.0, 0.0, 0.0, 0.0, 0.0, 0.0, 0.0, 0.0, 0.0, 0.0, 0.0, 0.0, 0.0, 0.0, 0.0, 0.0, 0.0, 0.0, 0.0, 0.0, 0.0, 0.0, 0.0, 0.0, 0.0, 0.0, 0.0, 0.0, 0.0, 0.0, 0.0, 0.0, 0.0, 0.0, 0.0, 0.0, 0.0, 0.0, 0.0, 0.0, 0.0, 0.0, 0.0, 0.0, 0.0, 0.0, 0.0, 0.0, 0.0, 0.0, 0.0, 0.0, 0.0, 0.0, 0.0, 0.0, 0.0, 0.0, 0.0, 0.0, 0.0, 0.0, 0.0, 0.0, 0.0, 0.0, 0.0, 0.0, 0.0, 0.0, 0.0, 0.0, 0.0, 0.0, 0.0, 0.0, 0.0, 0.0, 0.0, 0.0, 0.0, 0.0, 0.0, 0.0, 0.0, 0.0, 0.0, 0.0, 0.0, 0.0, 0.0, 0.0, 0.0, 0.0, 0.0, 0.0, 0.0, 0.0, 0.0, 0.0, 0.0, 0.0, 0.0, 0.0, 0.0, 0.0, 0.0, 0.0, 0.0, 0.0, 0.0, 0.0, 0.0, 0.0, 0.0, 0.0, 0.0, 0.0, 0.0, 0.0, 0.0, 0.0, 0.0, 0.0, 0.0, 0.0, 0.0, 0.0, 0.0, 0.0, 0.0, 0.0, 0.0, 0.0, 0.0, 0.0, 0.0, 0.0, 0.0, 0.0, 0.0, 0.0, 0.0, 0.0, 0.0, 0.0, 0.0, 0.0, 0.0, 0.0, 0.0, 0.0, 0.0, 0.0, 0.0, 0.0, 0.0, 0.0, 0.0, 0.0, 0.0, 0.0, 0.0, 0.0, 0.0, 0.0, 0.0, 0.0, 0.0, 0.0, 0.0, 0.0, 0.0, 0.0, 0.0, 0.0, 0.0, 0.0, 0.0, 0.0, 0.0, 0.0, 0.0, 0.0, 0.0, 0.0, 0.0, 0.0, 0.0, 0.0, 0.0, 0.0, 0.0, 0.0, 0.0, 0.0, 0.0, 0.0, 0.0, 0.0, 0.0, 0.0, 0.0, 0.0, 0.0, 0.0, 0.0, 0.0, 0.0, 0.0, 0.0, 0.0, 0.0, 0.0, 0.0, 0.0, 0.0, 0.0, 0.0, 0.0, 0.0, 0.0, 0.0, 0.0, 0.0, 0.0, 0.0, 0.0, 0.0, 0.0, 0.0, 0.0, 0.0, 0.0, 0.0, 0.0, 0.0, 0.0, 0.0, 0.0, 0.0, 0.0, 0.0, 0.0, 0.0, 0.0, 0.0, 0.0, 0.0, 0.0, 0.0, 0.0, 0.0, 0.0, 0.0, 0.0, 0.0, 0.0, 0.0, 0.0, 0.0, 0.0, 0.0, 0.0, 0.0, 0.0, 0.0, 0.0, 0.0, 0.0, 0.0, 0.0, 0.0, 0.0, 0.0, 0.0, 0.0, 0.0, 0.0, 0.0, 0.0, 0.0, 0.0, 0.0, 0.0, 0.0, 0.0, 0.0, 0.0, 0.0, 0.0, 0.0, 0.0, 0.0, 0.0, 0.0, 0.0, 0.0, 0.0, 0.0, 0.0, 0.0, 0.0, 0.0, 0.0, 0.0, 0.0, 0.0, 0.0, 0.0, 0.0, 0.0, 0.0, 0.0, 0.0, 0.0, 0.0, 0.0, 0.0, 0.0, 0.0, 0.0, 0.0, 0.0, 0.0, 0.0, 0.0, 0.0, 0.0, 0.0, 0.0, 0.0, 0.0, 0.0, 0.0, 0.0, 0.0, 0.0, 0.0, 0.0, 0.0, 0.0, 0.0, 0.0, 0.0, 0.0, 0.0, 0.0, 0.0, 0.0, 0.0, 0.0, 0.0, 0.0, 0.0, 0.0, 0.0, 0.0, 0.0, 0.0, 0.0, 0.0, 0.0, 0.0, 0.0, 0.0, 0.0, 0.0, 0.0, 0.0, 0.0, 0.0, 0.0, 0.0, 0.0, 0.0, 0.0, 0.0, 0.0, 0.0, 0.0, 0.0, 0.0, 0.0, 0.0, 0.0, 0.0, 0.0, 0.0, 0.0, 0.0, 0.0, 0.0, 0.0, 0.0, 0.0, 0.0, 0.0, 0.0, 0.0, 0.0, 0.0, 0.0, 0.0, 0.0, 0.0, 0.0, 0.0, 0.0, 0.0, 0.0, 0.0, 0.0, 0.0, 0.0, 0.0, 0.0, 0.0, 0.0, 0.0, 0.0, 0.0, 0.0, 0.0, 0.0, 0.0, 0.0, 0.0, 0.0, 0.0, 0.0, 0.0, 0.0, 0.0, 0.0, 0.0, 0.0, 0.0, 0.0, 0.0, 0.0, 0.0, 0.0, 0.0, 0.0, 0.0, 0.0, 0.0, 0.0, 0.0, 0.0, 0.0, 0.0, 0.0, 0.0, 0.0, 0.0, 0.0, 0.0, 0.0, 0.0, 0.0, 0.0, 0.0, 0.0, 0.0, 0.0, 0.0, 0.0, 0.0, 0.0, 0.0, 0.0, 0.0, 0.0, 0.0, 0.0, 0.0, 0.0, 0.0, 0.0, 0.0, 0.0, 0.0, 0.0, 0.0, 0.0, 0.0, 0.0, 0.0, 0.0, 0.0, 0.0, 0.0, 0.0, 0.0, 0.0, 0.0, 0.0, 0.0, 0.0, 0.0, 0.0, 0.0, 0.0, 0.0, 0.0, 0.0, 0.0, 0.0, 0.0, 0.0, 0.0, 0.0, 0.0, 0.0, 0.0, 0.0, 0.0, 0.0, 0.0, 0.0, 0.0, 0.0, 0.0, 0.0, 0.0, 0.0, 0.0, 0.0, 0.0, 0.0, 0.0, 0.0, 0.0, 0.0, 0.0, 0.0, 0.0, 0.0, 0.0, 0.0, 0.0, 0.0, 0.0, 0.0, 0.0, 0.0, 0.0, 0.0, 0.0, 0.0, 0.0, 0.0, 0.0, 0.0, 0.0, 0.0, 0.0, 0.0, 0.0, 0.0, 0.0, 0.0, 0.0, 0.0, 0.0, 0.0, 0.0, 0.0, 0.0, 0.0, 0.0, 0.0, 0.0, 0.0, 0.0, 0.0, 0.0, 0.0, 0.0, 0.0, 0.0, 0.0, 0.0, 0.0, 0.0, 0.0, 0.0, 0.0, 0.0, 0.0, 0.0, 0.0, 0.0, 0.0, 0.0, 0.0, 0.0, 0.0, 0.0, 0.0, 0.0, 0.0, 0.0, 0.0, 0.0, 0.0, 0.0, 0.0, 0.0, 0.0, 0.0, 0.0, 0.0, 0.0, 0.0, 0.0, 0.0, 0.0, 0.0, 0.0, 0.0, 0.0, 0.0, 0.0, 0.0, 0.0, 0.0, 0.0, 0.0, 0.0, 0.0, 0.0, 0.0, 0.0, 0.0, 0.0, 0.0, 0.0, 0.0, 0.0, 0.0, 0.0, 0.0, 0.0, 0.0, 0.0, 0.0, 0.0, 0.0, 0.0, 0.0, 0.0, 0.0, 0.0, 0.0, 0.0, 0.0, 0.0, 0.0, 0.0, 0.0, 0.0, 0.0, 0.0, 0.0, 0.0, 0.0, 0.0, 0.0, 0.0, 0.0, 0.0, 0.0, 0.0, 0.0, 0.0, 0.0, 0.0, 0.0, 0.0, 0.0, 0.0, 0.0, 0.0, 0.0, 0.0, 0.0, 0.0, 0.0, 0.0, 0.0, 0.0, 0.0, 0.0, 0.0, 0.0, 0.0, 0.0, 0.0, 0.0, 0.0, 0.0, 0.0, 0.0, 0.0, 0.0, 0.0, 0.0, 0.0, 0.0, 0.0, 0.0, 0.0, 0.0, 0.0, 0.0, 0.0, 0.0, 0.0, 0.0, 0.0, 0.0, 0.0, 0.0, 0.0, 0.0, 0.0, 0.0, 0.0, 0.0, 0.0, 0.0, 0.0, 0.0, 0.0, 0.0, 0.0, 0.0, 0.0, 0.0, 0.0, 0.0, 0.0, 0.0, 0.0, 0.0, 0.0, 0.0, 0.0, 0.0, 0.0, 0.0, 0.0, 0.0, 0.0, 0.0, 0.0, 0.0, 0.0, 0.0, 0.0, 0.0, 0.0, 0.0, 0.0, 0.0, 0.0, 0.0, 0.0, 0.0, 0.0, 0.0, 0.0, 0.0, 0.0, 0.0, 0.0, 0.0, 0.0, 0.0, 0.0, 0.0, 0.0, 0.0, 0.0, 0.0, 0.0, 0.0, 0.0, 0.0, 0.0, 0.0, 0.0, 0.0, 0.0, 0.0, 0.0, 0.0, 0.0, 0.0, 0.0, 0.0, 0.0, 0.0, 0.0, 0.0, 0.0, 0.0, 0.0, 0.0, 0.0, 0.0, 0.0, 0.0, 0.0, 0.0, 0.0, 0.0, 0.0, 0.0, 0.0, 0.0, 0.0, 0.0, 0.0, 0.0, 0.0, 0.0, 0.0, 0.0, 0.0, 0.0, 0.0, 0.0, 0.0, 0.0, 0.0, 0.0, 0.0, 0.0, 0.0, 0.0, 0.0, 0.0, 0.0, 0.0, 0.0, 0.0, 0.0, 0.0, 0.0, 0.0, 0.0, 0.0, 0.0, 0.0, 0.0, 0.0, 0.0, 0.0, 0.0, 0.0, 0.0, 0.0, 0.0, 0.0, 0.0, 0.0, 0.0, 0.0, 0.0, 0.0, 0.0, 0.0, 0.0, 0.0, 0.0, 0.0, 0.0, 0.0, 0.0, 0.0, 0.0, 0.0, 0.0, 0.0, 0.0, 0.0, 0.0, 0.0, 0.0, 0.0, 0.0, 0.0, 0.0, 0.0, 0.0, 0.0, 0.0, 0.0, 0.0, 0.0, 0.0, 0.0, 0.0, 0.0, 0.0, 0.0, 0.0, 0.0, 0.0, 0.0, 0.0, 0.0, 0.0, 0.0, 0.0, 0.0, 0.0, 0.0, 0.0, 0.0, 0.0, 0.0, 0.0, 0.0, 0.0, 0.0, 0.0, 0.0, 0.0, 0.0, 0.0, 0.0, 0.0, 0.0, 0.0, 0.0, 0.0, 0.0, 0.0, 0.0, 0.0, 0.0, 0.0, 0.0, 0.0, 0.0, 0.0, 0.0, 0.0, 0.0, 0.0, 0.0, 0.0, 0.0, 0.0, 0.0, 0.0, 0.0, 0.0, 0.0, 0.0, 0.0, 0.0, 0.0, 0.0, 0.0, 0.0, 0.0, 0.0, 0.0, 0.0, 0.0, 0.0, 0.0, 0.0, 0.0, 0.0, 0.0, 0.0, 0.0, 0.0, 0.0, 0.0, 0.0, 0.0, 0.0, 0.0, 0.0, 0.0, 0.0, 0.0, 0.0, 0.0, 0.0, 0.0, 0.0, 0.0, 0.0, 0.0, 0.0, 0.0, 0.0, 0.0, 0.0, 0.0, 0.0, 0.0, 0.0, 0.0, 0.0, 0.0, 0.0, 0.0, 0.0, 0.0, 0.0, 0.0, 0.0, 0.0, 0.0, 0.0, 0.0, 0.0, 0.0, 0.0, 0.0, 0.0, 0.0, 0.0, 0.0, 0.0, 0.0, 0.0, 0.0, 0.0, 0.0, 0.0, 0.0, 0.0, 0.0, 0.0, 0.0, 0.0, 0.0, 0.0, 0.0, 0.0, 0.0, 0.0, 0.0, 0.0, 0.0, 0.0, 0.0, 0.0, 0.0, 0.0, 0.0, 0.0, 0.0, 0.0, 0.0, 0.0, 0.0, 0.0, 0.0, 0.0, 0.0, 0.0, 0.0, 0.0, 0.0, 0.0, 0.0, 0.0, 0.0, 0.0, 0.0, 0.0, 0.0, 0.0, 0.0, 0.0, 0.0, 0.0, 0.0, 0.0, 0.0, 0.0, 0.0, 0.0, 0.0, 0.0, 0.0, 0.0, 0.0, 0.0, 0.0, 0.0, 0.0, 0.0, 0.0, 0.0, 0.0, 0.0, 0.0, 0.0, 0.0, 0.0, 0.0, 0.0, 0.0, 0.0, 0.0, 0.0, 0.0, 0.0, 0.0, 0.0, 0.0, 0.0, 0.0, 0.0, 0.0, 0.0, 0.0, 0.0, 0.0, 0.0, 0.0, 0.0, 0.0, 0.0, 0.0, 0.0, 0.0, 0.0, 0.0, 0.0, 0.0, 0.0, 0.0, 0.0, 0.0, 0.0, 0.0, 0.0, 0.0, 0.0, 0.0, 0.0, 0.0, 0.0, 0.0, 0.0, 0.0, 0.0, 0.0, 0.0, 0.0, 0.0, 0.0, 0.0, 0.0, 0.0, 0.0, 0.0, 0.0, 0.0, 0.0, 0.0, 0.0, 0.0, 0.0, 0.0, 0.0, 0.0, 0.0, 0.0, 0.0, 0.0, 0.0, 0.0, 0.0, 0.0, 0.0, 0.0, 0.0, 0.0, 0.0, 0.0, 0.0, 0.0, 0.0, 0.0, 0.0, 0.0, 0.0, 0.0, 0.0, 0.0, 0.0, 0.0, 0.0, 0.0, 0.0, 0.0, 0.0, 0.0, 0.0, 0.0, 0.0, 0.0, 0.0, 0.0, 0.0, 0.0, 0.0, 0.0, 0.0, 0.0, 0.0, 0.0, 0.0, 0.0, 0.0, 0.0, 0.0, 0.0, 0.0, 0.0, 0.0, 0.0, 0.0, 0.0, 0.0, 0.0, 0.0, 0.0, 0.0, 0.0, 0.0, 0.0, 0.0, 0.0, 0.0, 0.0, 0.0, 0.0, 0.0, 0.0, 0.0, 0.0, 0.0, 0.0, 0.0, 0.0, 0.0, 0.0, 0.0, 0.0, 0.0, 0.0, 0.0, 0.0, 0.0, 0.0, 0.0, 0.0, 0.0, 0.0, 0.0, 0.0, 0.0, 0.0, 0.0, 0.0, 0.0, 0.0, 0.0, 0.0, 0.0, 0.0, 0.0, 0.0, 0.0, 0.0, 0.0, 0.0, 0.0, 0.0, 0.0, 0.0, 0.0, 0.0, 0.0, 0.0, 0.0, 0.0, 0.0, 0.0, 0.0, 0.0, 0.0, 0.0, 0.0, 0.0, 0.0, 0.0, 0.0, 0.0, 0.0, 0.0, 0.0, 0.0, 0.0, 0.0, 0.0, 0.0, 0.0, 0.0, 0.0, 0.0, 0.0, 0.0, 0.0, 0.0, 0.0, 0.0, 0.0, 0.0, 0.0, 0.0, 0.0, 0.0, 0.0, 0.0, 0.0, 0.0, 0.0, 0.0, 0.0, 0.0, 0.0, 0.0, 0.0, 0.0, 0.0, 0.0, 0.0, 0.0, 0.0, 0.0, 0.0, 0.0, 0.0, 0.0, 0.0, 0.0, 0.0, 0.0, 0.0, 0.0, 0.0, 0.0, 0.0, 0.0, 0.0, 0.0, 0.0, 0.0, 0.0, 0.0, 0.0, 0.0, 0.0, 0.0, 0.0, 0.0, 0.0, 0.0, 0.0, 0.0, 0.0, 0.0, 0.0, 0.0, 0.0, 0.0, 0.0, 0.0, 0.0, 0.0, 0.0, 0.0, 0.0, 0.0, 0.0, 0.0, 0.0, 0.0, 0.0, 0.0, 0.0, 0.0, 0.0, 0.0, 0.0, 0.0, 0.0, 0.0, 0.0, 0.0, 0.0, 0.0, 0.0, 0.0, 0.0, 0.0, 0.0, 0.0, 0.0, 0.0, 0.0, 0.0, 0.0, 0.0, 0.0, 0.0, 0.0, 0.0, 0.0, 0.0, 0.0, 0.0, 0.0, 0.0, 0.0, 0.0, 0.0, 0.0, 0.0, 0.0, 0.0, 0.0, 0.0, 0.0, 0.0, 0.0, 0.0, 0.0, 0.0, 0.0, 0.0, 0.0, 0.0, 0.0, 0.0, 0.0, 0.0, 0.0, 0.0, 0.0, 0.0, 0.0, 0.0, 0.0, 0.0, 0.0, 0.0, 0.0, 0.0, 0.0, 0.0, 0.0, 0.0, 0.0, 0.0, 0.0, 0.0, 0.0, 0.0, 0.0, 0.0, 0.0, 0.0, 0.0, 0.0, 0.0, 0.0, 0.0, 0.0, 0.0, 0.0, 0.0, 0.0, 0.0, 0.0, 0.0, 0.0, 0.0, 0.0, 0.0, 0.0, 0.0, 0.0, 0.0, 0.0, 0.0, 0.0, 0.0, 0.0, 0.0, 0.0, 0.0, 0.0, 0.0, 0.0, 0.0, 0.0, 0.0, 0.0, 0.0, 0.0, 0.0, 0.0, 0.0, 0.0, 0.0, 0.0, 0.0, 0.0, 0.0, 0.0, 0.0, 0.0, 0.0, 0.0, 0.0, 0.0, 0.0, 0.0, 0.0, 0.0, 0.0, 0.0, 0.0, 0.0, 0.0, 0.0, 0.0, 0.0, 0.0, 0.0, 0.0, 0.0, 0.0, 0.0, 0.0, 0.0, 0.0, 0.0, 0.0, 0.0, 0.0, 0.0, 0.0, 0.0, 0.0, 0.0, 0.0, 0.0, 0.0, 0.0, 0.0, 0.0, 0.0, 0.0, 0.0, 0.0, 0.0, 0.0, 0.0, 0.0, 0.0, 0.0, 0.0, 0.0, 0.0, 0.0, 0.0, 0.0, 0.0, 0.0, 0.0, 0.0, 0.0, 0.0, 0.0, 0.0, 0.0, 0.0, 0.0, 0.0, 0.0, 0.0, 0.0, 0.0, 0.0, 0.0, 0.0, 0.0, 0.0, 0.0, 0.0, 0.0, 0.0, 0.0, 0.0, 0.0, 0.0, 0.0, 0.0, 0.0, 0.0, 0.0, 0.0, 0.0, 0.0, 0.0, 0.0, 0.0, 0.0, 0.0, 0.0, 0.0, 0.0, 0.0, 0.0, 0.0, 0.0, 0.0, 0.0, 0.0, 0.0, 0.0, 0.0, 0.0, 0.0, 0.0, 0.0, 0.0, 0.0, 0.0, 0.0, 0.0, 0.0, 0.0, 0.0, 0.0, 0.0, 0.0, 0.0, 0.0, 0.0, 0.0, 0.0, 0.0, 0.0, 0.0, 0.0, 0.0, 0.0, 0.0, 0.0, 0.0, 0.0, 0.0, 0.0, 0.0, 0.0, 0.0, 0.0, 0.0, 0.0, 0.0, 0.0, 0.0, 0.0, 0.0, 0.0, 0.0, 0.0, 0.0, 0.0, 0.0, 0.0, 0.0, 0.0, 0.0, 0.0, 0.0, 0.0, 0.0, 0.0, 0.0, 0.0, 0.0, 0.0, 0.0, 0.0, 0.0, 0.0, 0.0, 0.0, 0.0, 0.0, 0.0, 0.0, 0.0, 0.0, 0.0, 0.0, 0.0, 0.0, 0.0, 0.0, 0.0, 0.0, 0.0, 0.0, 0.0, 0.0, 0.0, 0.0, 0.0, 0.0, 0.0, 0.0, 0.0, 0.0, 0.0, 0.0, 0.0, 0.0, 0.0, 0.0, 0.0, 0.0, 0.0, 0.0, 0.0, 0.0, 0.0, 0.0, 0.0, 0.0, 0.0, 0.0, 0.0, 0.0, 0.0, 0.0, 0.0, 0.0, 0.0, 0.0, 0.0, 0.0, 0.0, 0.0, 0.0, 0.0, 0.0, 0.0, 0.0, 0.0, 0.0, 0.0, 0.0, 0.0, 0.0, 0.0, 0.0, 0.0, 0.0, 0.0, 0.0, 0.0, 0.0, 0.0, 0.0, 0.0, 0.0, 0.0, 0.0, 0.0, 0.0, 0.0, 0.0, 0.0, 0.0, 0.0, 0.0, 0.0, 0.0, 0.0, 0.0, 0.0, 0.0, 0.0, 0.0, 0.0, 0.0, 0.0, 0.0, 0.0, 0.0, 0.0, 0.0, 0.0, 0.0, 0.0, 0.0, 0.0, 0.0, 0.0, 0.0, 0.0, 0.0, 0.0, 0.0, 0.0, 0.0, 0.0, 0.0, 0.0, 0.0, 0.0, 0.0, 0.0, 0.0, 0.0, 0.0, 0.0, 0.0, 0.0, 0.0, 0.0, 0.0, 0.0, 0.0, 0.0, 0.0, 0.0, 0.0, 0.0, 0.0, 0.0, 0.0, 0.0, 0.0, 0.0, 0.0, 0.0, 0.0, 0.0, 0.0, 0.0, 0.0, 0.0, 0.0, 0.0, 0.0, 0.0, 0.0, 0.0, 0.0, 0.0, 0.0, 0.0, 0.0, 0.0, 0.0, 0.0, 0.0, 0.0, 0.0, 0.0, 0.0, 0.0, 0.0, 0.0, 0.0, 0.0, 0.0, 0.0, 0.0, 0.0, 0.0, 0.0, 0.0, 0.0, 0.0, 0.0, 0.0, 0.0, 0.0, 0.0, 0.0, 0.0, 0.0, 0.0, 0.0, 0.0, 0.0, 0.0, 0.0, 0.0, 0.0, 0.0, 0.0, 0.0, 0.0, 0.0, 0.0, 0.0, 0.0, 0.0, 0.0, 0.0, 0.0, 0.0, 0.0, 0.0, 0.0, 0.0, 0.0, 0.0, 0.0, 0.0, 0.0, 0.0, 0.0, 0.0, 0.0, 0.0, 0.0, 0.0, 0.0, 0.0, 0.0, 0.0, 0.0, 0.0, 0.0, 0.0, 0.0, 0.0, 0.0, 0.0, 0.0, 0.0, 0.0, 0.0, 0.0, 0.0, 0.0, 0.0, 0.0, 0.0, 0.0, 0.0, 0.0, 0.0, 0.0, 0.0, 0.0, 0.0, 0.0, 0.0, 0.0, 0.0, 0.0, 0.0, 0.0, 0.0, 0.0, 0.0, 0.0, 0.0, 0.0, 0.0, 0.0, 0.0, 0.0, 0.0, 0.0, 0.0, 0.0, 0.0, 0.0, 0.0, 0.0, 0.0, 0.0, 0.0, 0.0, 0.0, 0.0, 0.0, 0.0, 0.0, 0.0, 0.0, 0.0, 0.0, 0.0, 0.0, 0.0, 0.0, 0.0, 0.0, 0.0, 0.0, 0.0, 0.0, 0.0, 0.0, 0.0, 0.0, 0.0, 0.0, 0.0, 0.0, 0.0, 0.0, 0.0, 0.0, 0.0, 0.0, 0.0, 0.0, 0.0, 0.0, 0.0, 0.0, 0.0, 0.0, 0.0, 0.0, 0.0, 0.0, 0.0, 0.0, 0.0, 0.0, 0.0, 0.0, 0.0, 0.0, 0.0, 0.0, 0.0, 0.0, 0.0, 0.0, 0.0, 0.0, 0.0, 0.0, 0.0, 0.0, 0.0, 0.0, 0.0, 0.0, 0.0, 0.0, 0.0, 0.0, 0.0, 0.0, 0.0, 0.0, 0.0, 0.0, 0.0, 0.0, 0.0, 0.0, 0.0, 0.0, 0.0, 0.0, 0.0, 0.0, 0.0, 0.0, 0.0, 0.0, 0.0, 0.0, 0.0, 0.0, 0.0, 0.0, 0.0, 0.0, 0.0, 0.0, 0.0, 0.0, 0.0, 0.0, 0.0, 0.0, 0.0, 0.0, 0.0, 0.0, 0.0, 0.0, 0.0, 0.0, 0.0, 0.0, 0.0, 0.0, 0.0, 0.0, 0.0, 0.0, 0.0, 0.0, 0.0, 0.0, 0.0, 0.0, 0.0, 0.0, 0.0, 0.0, 0.0, 0.0, 0.0, 0.0, 0.0, 0.0, 0.0, 0.0, 0.0, 0.0, 0.0, 0.0, 0.0, 0.0, 0.0, 0.0, 0.0, 0.0, 0.0, 0.0, 0.0, 0.0, 0.0, 0.0, 0.0, 0.0, 0.0, 0.0, 0.0, 0.0, 0.0, 0.0, 0.0, 0.0, 0.0, 0.0, 0.0, 0.0, 0.0, 0.0, 0.0, 0.0, 0.0, 0.0, 0.0, 0.0, 0.0, 0.0, 0.0, 0.0, 0.0, 0.0, 0.0, 0.0, 0.0, 0.0, 0.0, 0.0, 0.0, 0.0, 0.0, 0.0, 0.0, 0.0, 0.0, 0.0, 0.0, 0.0, 0.0, 0.0, 0.0, 0.0, 0.0, 0.0, 0.0, 0.0, 0.0, 0.0, 0.0, 0.0, 0.0, 0.0, 0.0, 0.0, 0.0, 0.0, 0.0, 0.0, 0.0, 0.0, 0.0, 0.0, 0.0, 0.0, 0.0, 0.0, 0.0, 0.0, 0.0, 0.0, 0.0, 0.0, 0.0, 0.0, 0.0, 0.0, 0.0, 0.0, 0.0, 0.0, 0.0, 0.0, 0.0, 0.0, 0.0, 0.0, 0.0, 0.0, 0.0, 0.0, 0.0, 0.0, 0.0, 0.0, 0.0, 0.0, 0.0, 0.0, 0.0, 0.0, 0.0, 0.0, 0.0, 0.0, 0.0, 0.0, 0.0, 0.0, 0.0, 0.0, 0.0])
me_cylinder.materials.append(mat_flashlightmat)
me_cylinder.use_remesh_preserve_volume = False
me_cylinder.use_remesh_preserve_attributes = False
me_cylinder.use_mirror_vertex_groups = False
me_cylinder.update()

# ---- objects
ob_cylinder = bpy.data.objects.new('Cylinder', me_cylinder_001)
ob_flashlight = bpy.data.objects.new('Flashlight', me_cylinder)
ob_lamp = bpy.data.objects.new('Lamp', light_lamp)
ob_camera = bpy.data.objects.new('Camera', cam_camera)

# ---- transforms, parenting, visibility, modifiers, constraints
ob_cylinder.location = (3.872, 0.009101, -2.566)
ob_cylinder.rotation_euler = (0.0, 1.571, 0.0)
ob_cylinder.lineart.crease_threshold = 0.0
ob_flashlight.location = (0.0, 0.0, 0.0)
ob_flashlight.rotation_euler = (0.0, 1.571, 0.0)
ob_flashlight.scale = (0.8193, 0.8193, 1.0)
ob_flashlight.lineart.crease_threshold = 0.0
ob_lamp.location = (4.076, 1.005, 5.904)
ob_lamp.rotation_euler = (0.6503, 0.05522, 1.866)
ob_lamp.lock_rotations_4d = False
ob_lamp.empty_display_type = 'ARROWS'
ob_lamp.color = (0.0, 0.0, 0.0, 0.0)
ob_lamp.lineart.crease_threshold = 0.0
ob_camera.location = (7.481, -6.508, 5.344)
ob_camera.rotation_euler = (1.109, 0.01082, 0.8149)
ob_camera.lock_rotations_4d = False
ob_camera.empty_display_type = 'ARROWS'
ob_camera.color = (0.0, 0.0, 0.0, 0.0)
ob_camera.display_type = 'WIRE'
ob_camera.lineart.crease_threshold = 0.0

# ---- collection membership
col_collection_1.objects.link(ob_cylinder)
col_collection_1.objects.link(ob_flashlight)
col_collection_1.objects.link(ob_lamp)
col_collection_1.objects.link(ob_camera)

# ---- scene / render settings (as saved in the file)
scene.camera = ob_camera
scene.frame_start = 1; scene.frame_end = 250; scene.frame_set(1)
scene.render.engine = 'BLENDER_EEVEE_NEXT'
scene.render.resolution_percentage = 50
scene.render.dither_intensity = 0.0
scene.cycles.use_denoising = False
scene.cycles.samples = 128
scene.cycles.sampling_pattern = 'TABULATED_SOBOL'
scene.cycles.light_sampling_threshold = 0.0
scene.cycles.use_adaptive_sampling = False
scene.cycles.use_light_tree = False
scene.cycles.blur_glossy = 0.0
scene.cycles.sample_clamp_indirect = 0.0
scene.view_settings.view_transform = 'Standard'
bpy.context.view_layer.update()
